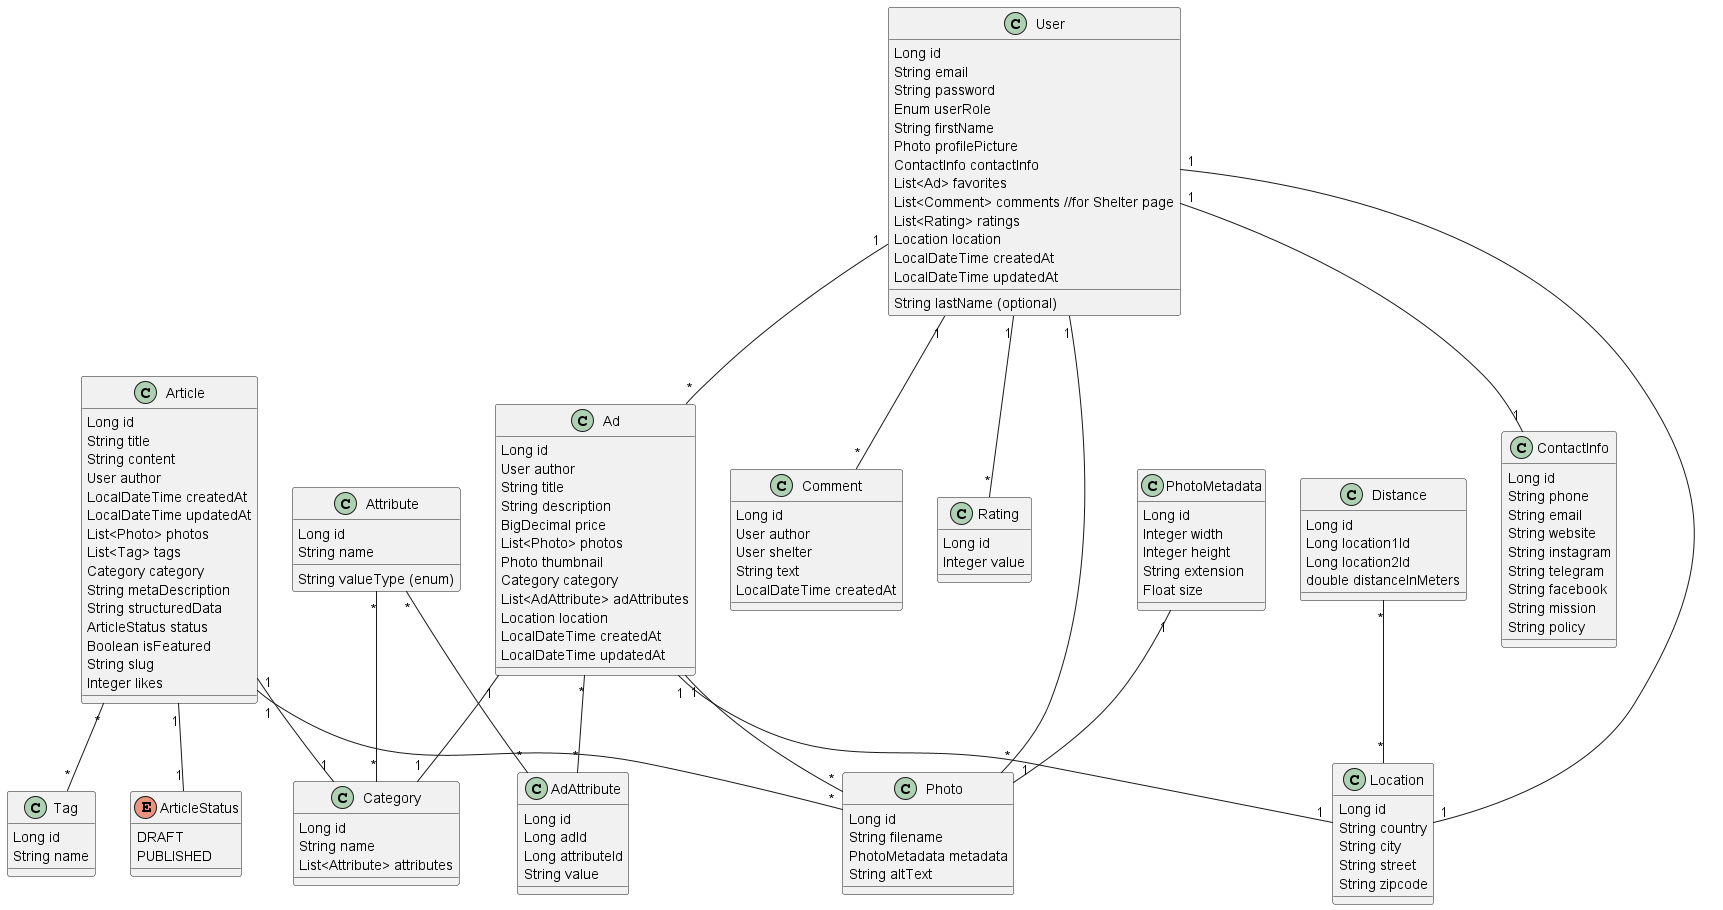

The diagram above was rendered by PlantUML. Its source (embedded in the PNG):
@startuml

enum ArticleStatus {
  DRAFT
  PUBLISHED
}

class Article {
  Long id
  String title
  String content
  User author
  LocalDateTime createdAt
  LocalDateTime updatedAt
  List<Photo> photos
  List<Tag> tags
  Category category
  String metaDescription
  String structuredData
  ArticleStatus status
  Boolean isFeatured
  String slug
  Integer likes
}

class Comment {
  Long id
  User author
  User shelter
  String text
  LocalDateTime createdAt
}

class Distance{
  Long id
  Long location1Id
  Long location2Id
  double distanceInMeters
}

class Location {
  Long id
  String country
  String city
  String street
  String zipcode
}

class User {
  Long id
  String email
  String password
  Enum userRole
  String firstName
  String lastName (optional)
  Photo profilePicture
  ContactInfo contactInfo
  List<Ad> favorites
  List<Comment> comments //for Shelter page
  List<Rating> ratings
  Location location
  LocalDateTime createdAt
  LocalDateTime updatedAt
}

class Rating{
  Long id
  Integer value
}

class ContactInfo {
  Long id
  String phone
  String email
  String website
  String instagram
  String telegram
  String facebook
  String mission
  String policy
}

class Ad {
  Long id
  User author
  String title
  String description
  BigDecimal price
  List<Photo> photos
  Photo thumbnail
  Category category
  List<AdAttribute> adAttributes
  Location location
  LocalDateTime createdAt
  LocalDateTime updatedAt
}

class Attribute {
  Long id
  String name
  String valueType (enum)
}

class Category {
  Long id
  String name
  List<Attribute> attributes
}

class Photo {
  Long id
  String filename
  PhotoMetadata metadata
  String altText
}

class PhotoMetadata {
  Long id
  Integer width
  Integer height
  String extension
  Float size
}

class AdAttribute {
  Long id
  Long adId
  Long attributeId
  String value
}

class Tag {
  Long id
  String name
}

Article "1" -- "*" Photo
Article "*" -- "*" Tag
Article "1" -- "1" Category
Article "1" -- "1" ArticleStatus
Distance "*" -- "*" Location
Ad "1" -- "*" Photo
Ad "1" -- "1" Category
User "1" -- "*" Ad
User "1" -- "1" Location
Ad "1" -- "1" Location
User "1" -- "*" Comment
User "1" -- "*" Rating
PhotoMetadata "1" -- "1" Photo
User "1" -- "*" Photo
Attribute "*" -- "*" Category
User "1" -- "1" ContactInfo
Ad "*" -- "*" AdAttribute
Attribute "*" -- "*" AdAttribute

@enduml